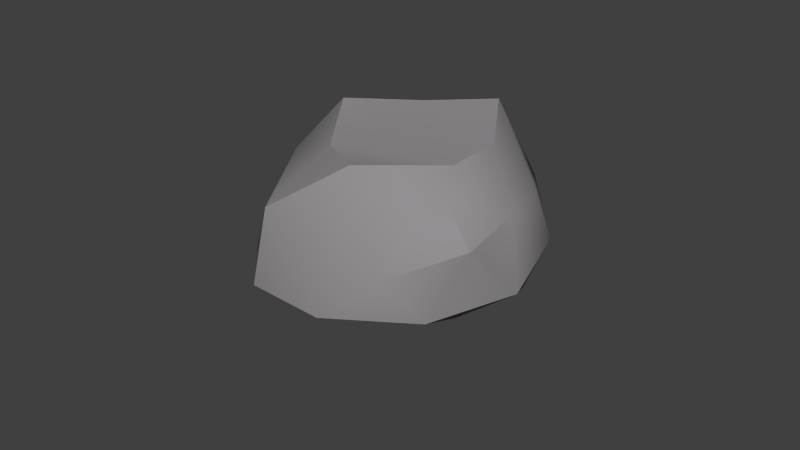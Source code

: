 # Source: Stone.blend  (saved by Blender 2.73.0; exported with 4.5.12 LTS)
import bpy
from mathutils import Matrix  # noqa: F401  (used for matrix-valued properties, if any)

bpy.ops.wm.read_factory_settings(use_empty=True)
scene = bpy.context.scene
scene.name = 'Scene'

# ---- collections
col_collection_1 = bpy.data.collections.new('Collection 1'); scene.collection.children.link(col_collection_1)

# ---- materials (node trees are filled in below, after node groups)
mat_stone = bpy.data.materials.new('Stone')
mat_stone.alpha_threshold = 0.0
mat_stone.use_transparent_shadow = False
mat_stone.diffuse_color = (0.2883, 0.2765, 0.2853, 1.0)
mat_stone.roughness = 0.5

# ---- material node trees

# ---- world
world_world = bpy.data.worlds.new('World'); scene.world = world_world
world_world.color = (0.05088, 0.05088, 0.05088)
world_world.use_sun_shadow = False
world_world.sun_shadow_jitter_overblur = 0.0
world_world.cycles.sampling_method = 'MANUAL'
world_world.cycles.sample_map_resolution = 256

# ---- meshes
me_icosphere = bpy.data.meshes.new('Icosphere')
me_icosphere.from_pydata([(0.6041, 0.3168, -0.7432), (1.168, -0.1728, -0.2972), (0.3303, -0.4509, -0.09631), (-0.09996, 0.4766, -0.04286), (0.1307, 1.05, -0.2889), (0.9888, 0.6889, -0.4089), (0.5227, -0.5677, 0.4532), (0.07086, -0.0491, 0.8516), (-0.1491, 0.9246, 0.6917), (0.5227, 1.134, 0.4532), (1.204, 0.2284, 0.106), (0.2464, 0.2829, 1.006), (0.4321, -0.08575, -0.5284), (0.8699, 0.04396, -0.7006), (0.7074, -0.456, -0.3757), (1.184, 0.2475, -0.3588), (0.8887, 0.5422, -0.6683), (0.2687, 0.4766, -0.4463), (0.1063, -0.02338, -0.1214), (0.4078, 0.7757, -0.6263), (-0.0973, 0.741, -0.1812), (0.7262, 1.042, -0.3434), (1.197, -0.02607, 0.006025), (1.197, 0.592, 0.006025), (0.3804, -0.7124, 0.151), (0.8341, -0.5261, 0.006025), (-0.2353, 0.08384, 0.331), (0.1229, -0.3805, 0.3706), (-0.1244, 1.042, 0.1824), (-0.3288, 0.7928, 0.2835), (1.008, 1.094, 0.1672), (0.2652, 1.163, 0.03834), (1.005, -0.1227, 0.5825), (-0.0449, -0.5802, 0.6083), (-0.416, 0.3379, 0.7056), (0.1072, 0.9898, 0.6819), (0.7774, 0.8652, 0.5442), (0.4646, -0.39, 0.8425), (0.7004, 0.13, 0.7933), (-0.3429, -0.1493, 0.8069), (0.007844, 0.5355, 0.9996), (0.5211, 0.6472, 0.9781)], [], [(0, 13, 12), (1, 13, 15), (0, 12, 17), (0, 17, 19), (0, 19, 16), (1, 15, 22), (2, 14, 24), (3, 18, 26), (4, 20, 28), (5, 21, 30), (1, 22, 25), (2, 24, 27), (3, 26, 29), (4, 28, 31), (5, 30, 23), (6, 32, 37), (7, 33, 39), (8, 34, 40), (9, 35, 41), (10, 36, 38), (38, 41, 11), (38, 36, 41), (36, 9, 41), (41, 40, 11), (41, 35, 40), (35, 8, 40), (40, 39, 11), (40, 34, 39), (34, 7, 39), (39, 37, 11), (39, 33, 37), (33, 6, 37), (37, 38, 11), (37, 32, 38), (32, 10, 38), (23, 36, 10), (23, 30, 36), (30, 9, 36), (31, 35, 9), (31, 28, 35), (28, 8, 35), (29, 34, 8), (29, 26, 34), (26, 7, 34), (27, 33, 7), (27, 24, 33), (24, 6, 33), (25, 32, 6), (25, 22, 32), (22, 10, 32), (30, 31, 9), (30, 21, 31), (21, 4, 31), (28, 29, 8), (28, 20, 29), (20, 3, 29), (26, 27, 7), (26, 18, 27), (18, 2, 27), (24, 25, 6), (24, 14, 25), (14, 1, 25), (22, 23, 10), (22, 15, 23), (15, 5, 23), (16, 21, 5), (16, 19, 21), (19, 4, 21), (19, 20, 4), (19, 17, 20), (17, 3, 20), (17, 18, 3), (17, 12, 18), (12, 2, 18), (15, 16, 5), (15, 13, 16), (13, 0, 16), (12, 14, 2), (12, 13, 14), (13, 1, 14)])
me_icosphere.polygons.foreach_set('use_smooth', [True] * 80)
me_icosphere.materials.append(mat_stone)
me_icosphere.use_remesh_preserve_volume = False
me_icosphere.use_remesh_preserve_attributes = False
me_icosphere.use_mirror_vertex_groups = False
me_icosphere.update()

# ---- objects
ob_stone = bpy.data.objects.new('Stone', me_icosphere)

# ---- transforms, parenting, visibility, modifiers, constraints
ob_stone.location = (-0.113, -0.2311, 0.1133)
ob_stone.rotation_euler = (0.4526, -0.8911, -0.2411)
ob_stone.lineart.crease_threshold = 0.0
_m = ob_stone.modifiers.new('EdgeSplit', 'EDGE_SPLIT')

# ---- collection membership
col_collection_1.objects.link(ob_stone)

# ---- scene / render settings (as saved in the file)
scene.frame_start = 1; scene.frame_end = 250; scene.frame_set(1)
scene.render.engine = 'BLENDER_EEVEE_NEXT'
scene.render.resolution_percentage = 50
scene.render.dither_intensity = 0.0
scene.cycles.use_denoising = False
scene.cycles.samples = 10
scene.cycles.sampling_pattern = 'TABULATED_SOBOL'
scene.cycles.light_sampling_threshold = 0.0
scene.cycles.use_adaptive_sampling = False
scene.cycles.use_light_tree = False
scene.cycles.blur_glossy = 0.0
scene.cycles.pixel_filter_type = 'GAUSSIAN'
scene.cycles.sample_clamp_indirect = 0.0
scene.view_settings.view_transform = 'Standard'
bpy.context.view_layer.update()

# ---- added for rendering (the .blend has no active camera and no usable light): camera, sun
cam_auto = bpy.data.cameras.new('AutoCamera')
cam_auto.lens = 50.0
cam_auto.sensor_width = 36.0
cam_auto.clip_end = 1000.0
ob_auto_camera = bpy.data.objects.new('AutoCamera', cam_auto)
scene.collection.objects.link(ob_auto_camera)
ob_auto_camera.location = (4.18264, -5.12987, 3.90331)
ob_auto_camera.rotation_euler = (1.09748, -7.21219e-08, 0.694738)
scene.camera = ob_auto_camera
light_auto_sun = bpy.data.lights.new('AutoSun', 'SUN')
light_auto_sun.energy = 3.0
light_auto_sun.angle = 0.0523599
ob_auto_sun = bpy.data.objects.new('AutoSun', light_auto_sun)
scene.collection.objects.link(ob_auto_sun)
ob_auto_sun.rotation_euler = (0.872665, 0.174533, 0.523599)
bpy.context.view_layer.update()
